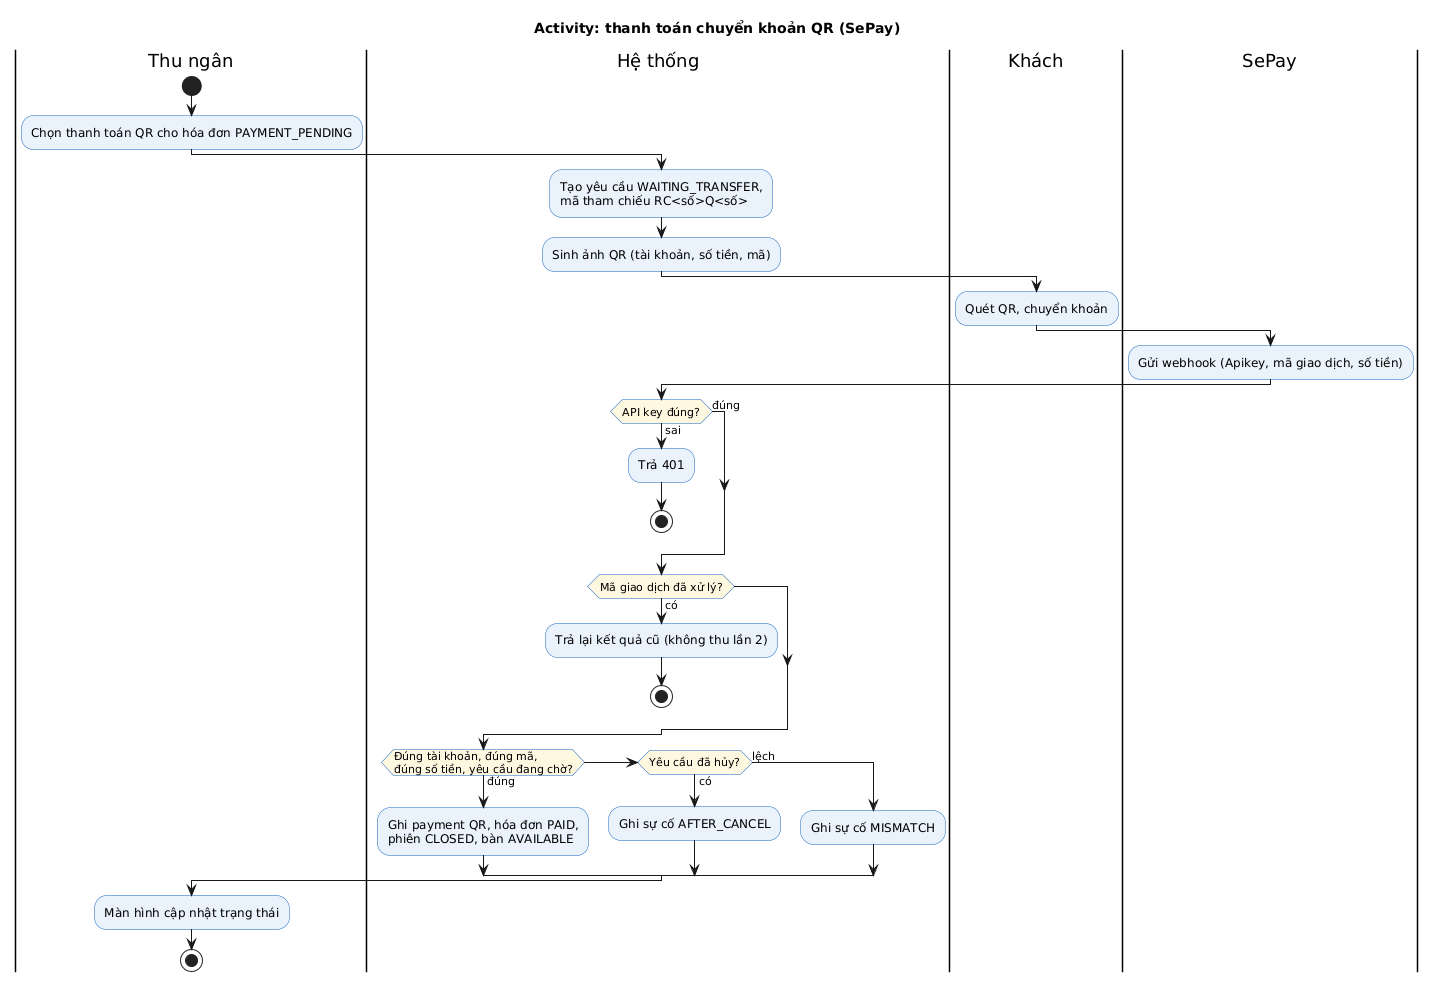

The diagram above was rendered by PlantUML. Its source (embedded in the PNG):
@startuml
!include _style.iuml
title Activity: thanh toán chuyển khoản QR (SePay)
|Thu ngân|
start
:Chọn thanh toán QR cho hóa đơn PAYMENT_PENDING;
|Hệ thống|
:Tạo yêu cầu WAITING_TRANSFER,\nmã tham chiếu RC<số>Q<số>;
:Sinh ảnh QR (tài khoản, số tiền, mã);
|Khách|
:Quét QR, chuyển khoản;
|SePay|
:Gửi webhook (Apikey, mã giao dịch, số tiền);
|Hệ thống|
if (API key đúng?) then (đúng)
else (sai)
  :Trả 401;
  stop
endif
if (Mã giao dịch đã xử lý?) then (có)
  :Trả lại kết quả cũ (không thu lần 2);
  stop
endif
if (Đúng tài khoản, đúng mã,\nđúng số tiền, yêu cầu đang chờ?) then (đúng)
  :Ghi payment QR, hóa đơn PAID,\nphiên CLOSED, bàn AVAILABLE;
elseif (Yêu cầu đã hủy?) then (có)
  :Ghi sự cố AFTER_CANCEL;
else (lệch)
  :Ghi sự cố MISMATCH;
endif
|Thu ngân|
:Màn hình cập nhật trạng thái;
stop
@enduml